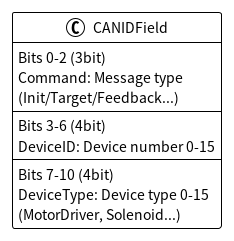

The diagram above was rendered by PlantUML. Its source (embedded in the PNG):
@startuml can_id_design
!theme plain
skinparam backgroundColor #ffffff

class CANIDField {
  Bits 0-2 (3bit)
  Command: Message type
  (Init/Target/Feedback...)
  ---
  Bits 3-6 (4bit)
  DeviceID: Device number 0-15
  ---
  Bits 7-10 (4bit)
  DeviceType: Device type 0-15
  (MotorDriver, Solenoid...)
}

@enduml